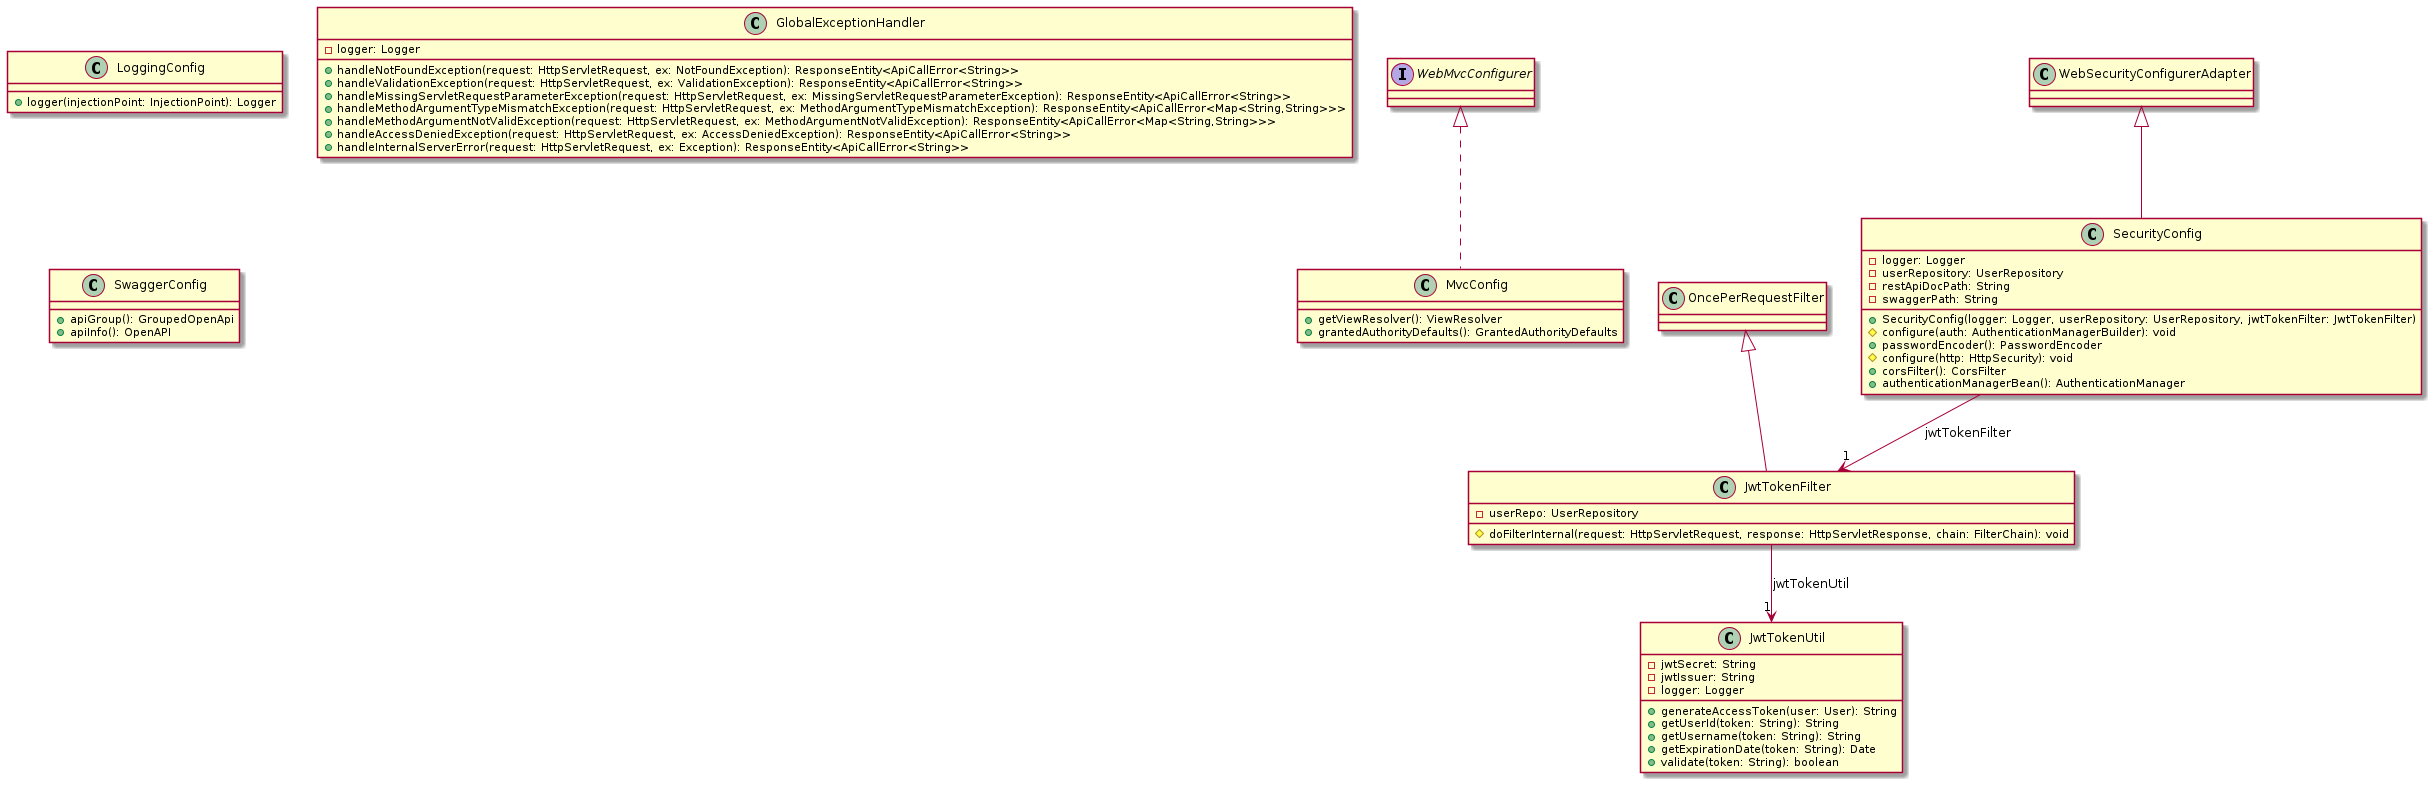

The diagram above was rendered by PlantUML. Its source (embedded in the PNG):
@startuml
class MvcConfig [[java:com.waa.g7onlinemarket.config.MvcConfig]] {
	+getViewResolver(): ViewResolver
	+grantedAuthorityDefaults(): GrantedAuthorityDefaults
}
interface WebMvcConfigurer {
}
WebMvcConfigurer <|.. MvcConfig
class LoggingConfig [[java:com.waa.g7onlinemarket.config.LoggingConfig]] {
	+logger(injectionPoint: InjectionPoint): Logger
}
class GlobalExceptionHandler [[java:com.waa.g7onlinemarket.config.GlobalExceptionHandler]] {
	-logger: Logger
	+handleNotFoundException(request: HttpServletRequest, ex: NotFoundException): ResponseEntity<ApiCallError<String>>
	+handleValidationException(request: HttpServletRequest, ex: ValidationException): ResponseEntity<ApiCallError<String>>
	+handleMissingServletRequestParameterException(request: HttpServletRequest, ex: MissingServletRequestParameterException): ResponseEntity<ApiCallError<String>>
	+handleMethodArgumentTypeMismatchException(request: HttpServletRequest, ex: MethodArgumentTypeMismatchException): ResponseEntity<ApiCallError<Map<String,String>>>
	+handleMethodArgumentNotValidException(request: HttpServletRequest, ex: MethodArgumentNotValidException): ResponseEntity<ApiCallError<Map<String,String>>>
	+handleAccessDeniedException(request: HttpServletRequest, ex: AccessDeniedException): ResponseEntity<ApiCallError<String>>
	+handleInternalServerError(request: HttpServletRequest, ex: Exception): ResponseEntity<ApiCallError<String>>
}
class SwaggerConfig [[java:com.waa.g7onlinemarket.config.SwaggerConfig]] {
	+apiGroup(): GroupedOpenApi
	+apiInfo(): OpenAPI
}
class SecurityConfig [[java:com.waa.g7onlinemarket.config.security.SecurityConfig]] {
	-logger: Logger
	-userRepository: UserRepository
	-restApiDocPath: String
	-swaggerPath: String
	+SecurityConfig(logger: Logger, userRepository: UserRepository, jwtTokenFilter: JwtTokenFilter)
	#configure(auth: AuthenticationManagerBuilder): void
	+passwordEncoder(): PasswordEncoder
	#configure(http: HttpSecurity): void
	+corsFilter(): CorsFilter
	+authenticationManagerBean(): AuthenticationManager
}
class JwtTokenFilter {
}
SecurityConfig --> "1" JwtTokenFilter : jwtTokenFilter
class WebSecurityConfigurerAdapter {
}
WebSecurityConfigurerAdapter <|-- SecurityConfig
class JwtTokenFilter [[java:com.waa.g7onlinemarket.config.security.JwtTokenFilter]] {
	-userRepo: UserRepository
	#doFilterInternal(request: HttpServletRequest, response: HttpServletResponse, chain: FilterChain): void
}
class JwtTokenUtil {
}
JwtTokenFilter --> "1" JwtTokenUtil : jwtTokenUtil
class OncePerRequestFilter {
}
OncePerRequestFilter <|-- JwtTokenFilter
class JwtTokenUtil [[java:com.waa.g7onlinemarket.config.security.JwtTokenUtil]] {
	-jwtSecret: String
	-jwtIssuer: String
	-logger: Logger
	+generateAccessToken(user: User): String
	+getUserId(token: String): String
	+getUsername(token: String): String
	+getExpirationDate(token: String): Date
	+validate(token: String): boolean
}
@enduml